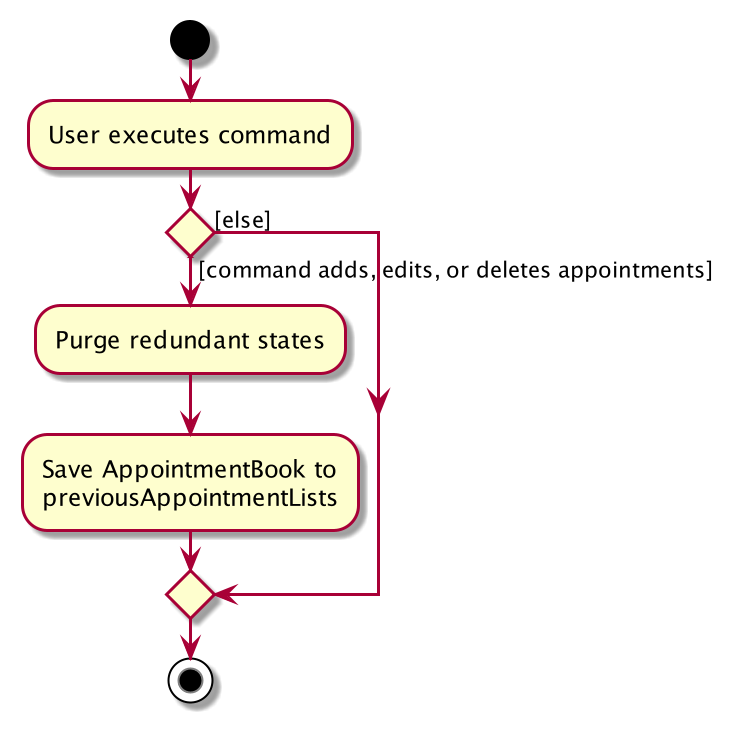

The diagram above was rendered by PlantUML. Its source (embedded in the PNG):
@startuml
start
:User executes command;

'Since the beta syntax does not support placing the condition outside the
'diamond we place it as the true branch instead.

if () then ([command adds, edits, or deletes appointments])
    :Purge redundant states;
    :Save AppointmentBook to
    previousAppointmentLists;
else ([else])
endif
stop
@enduml